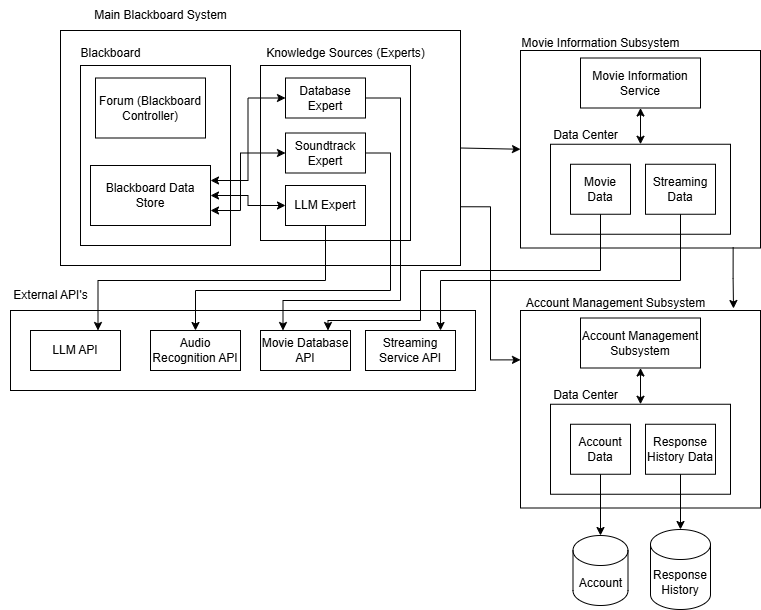

The diagram above was exported from draw.io. Its source (the exported page's mxGraphModel, read from the mxfile embedded in the PNG):
<mxGraphModel dx="1044" dy="562" grid="1" gridSize="10" guides="1" tooltips="1" connect="1" arrows="1" fold="1" page="1" pageScale="1" pageWidth="827" pageHeight="1169" math="0" shadow="0">
  <root>
    <mxCell id="0" />
    <mxCell id="1" parent="0" />
    <mxCell id="gwuCN5y_aV-evDqh06Sn-11" value="" style="rounded=0;whiteSpace=wrap;html=1;" parent="1" vertex="1">
      <mxGeometry x="180" y="140" width="400" height="235" as="geometry" />
    </mxCell>
    <mxCell id="gwuCN5y_aV-evDqh06Sn-1" value="Main Blackboard System" style="text;html=1;align=center;verticalAlign=middle;resizable=0;points=[];autosize=1;strokeColor=none;fillColor=none;" parent="1" vertex="1">
      <mxGeometry x="200" y="110" width="160" height="30" as="geometry" />
    </mxCell>
    <mxCell id="gwuCN5y_aV-evDqh06Sn-12" value="" style="rounded=0;whiteSpace=wrap;html=1;" parent="1" vertex="1">
      <mxGeometry x="380" y="175" width="150" height="175" as="geometry" />
    </mxCell>
    <mxCell id="gwuCN5y_aV-evDqh06Sn-13" value="" style="rounded=0;whiteSpace=wrap;html=1;" parent="1" vertex="1">
      <mxGeometry x="200" y="175" width="150" height="180" as="geometry" />
    </mxCell>
    <mxCell id="gwuCN5y_aV-evDqh06Sn-22" value="Blackboard" style="text;html=1;align=center;verticalAlign=middle;resizable=0;points=[];autosize=1;strokeColor=none;fillColor=none;" parent="1" vertex="1">
      <mxGeometry x="190" y="147.5" width="80" height="30" as="geometry" />
    </mxCell>
    <mxCell id="gwuCN5y_aV-evDqh06Sn-23" value="Blackboard Data Store" style="rounded=0;whiteSpace=wrap;html=1;" parent="1" vertex="1">
      <mxGeometry x="210" y="275" width="120" height="60" as="geometry" />
    </mxCell>
    <mxCell id="gwuCN5y_aV-evDqh06Sn-24" value="Forum (Blackboard Controller)" style="rounded=0;whiteSpace=wrap;html=1;" parent="1" vertex="1">
      <mxGeometry x="215" y="187.5" width="110" height="60" as="geometry" />
    </mxCell>
    <mxCell id="gwuCN5y_aV-evDqh06Sn-25" value="Knowledge Sources (Experts)" style="text;html=1;align=center;verticalAlign=middle;resizable=0;points=[];autosize=1;strokeColor=none;fillColor=none;" parent="1" vertex="1">
      <mxGeometry x="375" y="147.5" width="180" height="30" as="geometry" />
    </mxCell>
    <mxCell id="gwuCN5y_aV-evDqh06Sn-26" value="LLM Expert" style="rounded=0;whiteSpace=wrap;html=1;" parent="1" vertex="1">
      <mxGeometry x="405" y="295" width="80" height="40" as="geometry" />
    </mxCell>
    <mxCell id="gwuCN5y_aV-evDqh06Sn-27" value="Database Expert" style="rounded=0;whiteSpace=wrap;html=1;" parent="1" vertex="1">
      <mxGeometry x="405" y="187.5" width="80" height="40" as="geometry" />
    </mxCell>
    <mxCell id="gwuCN5y_aV-evDqh06Sn-28" value="Soundtrack Expert" style="rounded=0;whiteSpace=wrap;html=1;" parent="1" vertex="1">
      <mxGeometry x="405" y="242.5" width="80" height="40" as="geometry" />
    </mxCell>
    <mxCell id="gwuCN5y_aV-evDqh06Sn-29" value="" style="endArrow=classic;startArrow=classic;html=1;rounded=0;exitX=1;exitY=0.5;exitDx=0;exitDy=0;entryX=0;entryY=0.5;entryDx=0;entryDy=0;edgeStyle=orthogonalEdgeStyle;" parent="1" source="gwuCN5y_aV-evDqh06Sn-23" target="gwuCN5y_aV-evDqh06Sn-26" edge="1">
      <mxGeometry width="50" height="50" relative="1" as="geometry">
        <mxPoint x="600" y="305" as="sourcePoint" />
        <mxPoint x="650" y="255" as="targetPoint" />
      </mxGeometry>
    </mxCell>
    <mxCell id="gwuCN5y_aV-evDqh06Sn-30" value="" style="endArrow=classic;startArrow=classic;html=1;rounded=0;exitX=1;exitY=0.25;exitDx=0;exitDy=0;entryX=0;entryY=0.5;entryDx=0;entryDy=0;edgeStyle=orthogonalEdgeStyle;" parent="1" source="gwuCN5y_aV-evDqh06Sn-23" target="gwuCN5y_aV-evDqh06Sn-27" edge="1">
      <mxGeometry width="50" height="50" relative="1" as="geometry">
        <mxPoint x="600" y="305" as="sourcePoint" />
        <mxPoint x="650" y="255" as="targetPoint" />
      </mxGeometry>
    </mxCell>
    <mxCell id="gwuCN5y_aV-evDqh06Sn-35" value="" style="endArrow=classic;startArrow=classic;html=1;rounded=0;exitX=1;exitY=0.75;exitDx=0;exitDy=0;entryX=0;entryY=0.5;entryDx=0;entryDy=0;edgeStyle=orthogonalEdgeStyle;" parent="1" source="gwuCN5y_aV-evDqh06Sn-23" target="gwuCN5y_aV-evDqh06Sn-28" edge="1">
      <mxGeometry width="50" height="50" relative="1" as="geometry">
        <mxPoint x="600" y="305" as="sourcePoint" />
        <mxPoint x="650" y="255" as="targetPoint" />
        <Array as="points">
          <mxPoint x="360" y="320" />
          <mxPoint x="360" y="263" />
        </Array>
      </mxGeometry>
    </mxCell>
    <mxCell id="gwuCN5y_aV-evDqh06Sn-38" value="" style="group" parent="1" vertex="1" connectable="0">
      <mxGeometry x="120" y="390" width="475" height="115" as="geometry" />
    </mxCell>
    <mxCell id="gwuCN5y_aV-evDqh06Sn-36" value="" style="rounded=0;whiteSpace=wrap;html=1;" parent="gwuCN5y_aV-evDqh06Sn-38" vertex="1">
      <mxGeometry x="10" y="30" width="465" height="80" as="geometry" />
    </mxCell>
    <mxCell id="gwuCN5y_aV-evDqh06Sn-19" value="LLM API" style="rounded=0;whiteSpace=wrap;html=1;" parent="gwuCN5y_aV-evDqh06Sn-38" vertex="1">
      <mxGeometry x="30" y="50" width="90" height="40" as="geometry" />
    </mxCell>
    <mxCell id="gwuCN5y_aV-evDqh06Sn-21" value="Streaming Service API" style="rounded=0;whiteSpace=wrap;html=1;" parent="gwuCN5y_aV-evDqh06Sn-38" vertex="1">
      <mxGeometry x="365" y="50" width="90" height="40" as="geometry" />
    </mxCell>
    <mxCell id="gwuCN5y_aV-evDqh06Sn-37" value="External API's" style="text;html=1;align=center;verticalAlign=middle;resizable=0;points=[];autosize=1;strokeColor=none;fillColor=none;" parent="gwuCN5y_aV-evDqh06Sn-38" vertex="1">
      <mxGeometry width="100" height="30" as="geometry" />
    </mxCell>
    <mxCell id="gwuCN5y_aV-evDqh06Sn-18" value="Movie Database API" style="rounded=0;whiteSpace=wrap;html=1;" parent="gwuCN5y_aV-evDqh06Sn-38" vertex="1">
      <mxGeometry x="260" y="50" width="90" height="40" as="geometry" />
    </mxCell>
    <mxCell id="gwuCN5y_aV-evDqh06Sn-20" value="Audio Recognition API" style="rounded=0;whiteSpace=wrap;html=1;" parent="gwuCN5y_aV-evDqh06Sn-38" vertex="1">
      <mxGeometry x="150" y="50" width="90" height="40" as="geometry" />
    </mxCell>
    <mxCell id="gwuCN5y_aV-evDqh06Sn-49" value="" style="group" parent="1" vertex="1" connectable="0">
      <mxGeometry x="640" y="130" width="240" height="227.5" as="geometry" />
    </mxCell>
    <mxCell id="gwuCN5y_aV-evDqh06Sn-15" value="" style="rounded=0;whiteSpace=wrap;html=1;" parent="gwuCN5y_aV-evDqh06Sn-49" vertex="1">
      <mxGeometry y="30" width="240" height="197.5" as="geometry" />
    </mxCell>
    <mxCell id="gwuCN5y_aV-evDqh06Sn-39" value="Movie Information Service" style="rounded=0;whiteSpace=wrap;html=1;" parent="gwuCN5y_aV-evDqh06Sn-49" vertex="1">
      <mxGeometry x="60" y="37.5" width="120" height="50" as="geometry" />
    </mxCell>
    <mxCell id="gwuCN5y_aV-evDqh06Sn-40" value="" style="rounded=0;whiteSpace=wrap;html=1;" parent="gwuCN5y_aV-evDqh06Sn-49" vertex="1">
      <mxGeometry x="30" y="123.75" width="180" height="90" as="geometry" />
    </mxCell>
    <mxCell id="gwuCN5y_aV-evDqh06Sn-41" value="Movie Data" style="rounded=0;whiteSpace=wrap;html=1;" parent="gwuCN5y_aV-evDqh06Sn-49" vertex="1">
      <mxGeometry x="50" y="143.75" width="60" height="50" as="geometry" />
    </mxCell>
    <mxCell id="gwuCN5y_aV-evDqh06Sn-42" value="Streaming Data" style="rounded=0;whiteSpace=wrap;html=1;" parent="gwuCN5y_aV-evDqh06Sn-49" vertex="1">
      <mxGeometry x="125" y="143.75" width="70" height="50" as="geometry" />
    </mxCell>
    <mxCell id="gwuCN5y_aV-evDqh06Sn-43" value="Movie Information Subsystem" style="text;html=1;align=center;verticalAlign=middle;resizable=0;points=[];autosize=1;strokeColor=none;fillColor=none;" parent="gwuCN5y_aV-evDqh06Sn-49" vertex="1">
      <mxGeometry x="-10" y="7.5" width="180" height="30" as="geometry" />
    </mxCell>
    <mxCell id="gwuCN5y_aV-evDqh06Sn-44" value="" style="endArrow=classic;startArrow=classic;html=1;rounded=0;entryX=0.5;entryY=1;entryDx=0;entryDy=0;exitX=0.5;exitY=0;exitDx=0;exitDy=0;" parent="gwuCN5y_aV-evDqh06Sn-49" source="gwuCN5y_aV-evDqh06Sn-40" target="gwuCN5y_aV-evDqh06Sn-39" edge="1">
      <mxGeometry width="50" height="50" relative="1" as="geometry">
        <mxPoint x="-180" y="257.5" as="sourcePoint" />
        <mxPoint x="-130" y="207.5" as="targetPoint" />
      </mxGeometry>
    </mxCell>
    <mxCell id="gwuCN5y_aV-evDqh06Sn-45" value="Data Center" style="text;html=1;align=center;verticalAlign=middle;resizable=0;points=[];autosize=1;strokeColor=none;fillColor=none;" parent="gwuCN5y_aV-evDqh06Sn-49" vertex="1">
      <mxGeometry x="20" y="100" width="90" height="30" as="geometry" />
    </mxCell>
    <mxCell id="gwuCN5y_aV-evDqh06Sn-65" value="" style="group" parent="1" vertex="1" connectable="0">
      <mxGeometry x="640" y="390" width="240" height="329" as="geometry" />
    </mxCell>
    <mxCell id="7sz5rGGSCeYglmcSsgz3-7" value="Account" style="shape=cylinder3;whiteSpace=wrap;html=1;boundedLbl=1;backgroundOutline=1;size=15;" parent="gwuCN5y_aV-evDqh06Sn-65" vertex="1">
      <mxGeometry x="52.5" y="255" width="55" height="70" as="geometry" />
    </mxCell>
    <mxCell id="7sz5rGGSCeYglmcSsgz3-8" value="Response History" style="shape=cylinder3;whiteSpace=wrap;html=1;boundedLbl=1;backgroundOutline=1;size=15;" parent="gwuCN5y_aV-evDqh06Sn-65" vertex="1">
      <mxGeometry x="130" y="249" width="60" height="80" as="geometry" />
    </mxCell>
    <mxCell id="gwuCN5y_aV-evDqh06Sn-50" value="" style="group" parent="gwuCN5y_aV-evDqh06Sn-65" vertex="1" connectable="0">
      <mxGeometry width="240" height="227.5" as="geometry" />
    </mxCell>
    <mxCell id="gwuCN5y_aV-evDqh06Sn-51" value="" style="rounded=0;whiteSpace=wrap;html=1;" parent="gwuCN5y_aV-evDqh06Sn-50" vertex="1">
      <mxGeometry y="30" width="240" height="197.5" as="geometry" />
    </mxCell>
    <mxCell id="gwuCN5y_aV-evDqh06Sn-52" value="Account Management Subsystem" style="rounded=0;whiteSpace=wrap;html=1;" parent="gwuCN5y_aV-evDqh06Sn-50" vertex="1">
      <mxGeometry x="60" y="37.5" width="120" height="50" as="geometry" />
    </mxCell>
    <mxCell id="gwuCN5y_aV-evDqh06Sn-53" value="" style="rounded=0;whiteSpace=wrap;html=1;" parent="gwuCN5y_aV-evDqh06Sn-50" vertex="1">
      <mxGeometry x="30" y="123.75" width="180" height="90" as="geometry" />
    </mxCell>
    <mxCell id="gwuCN5y_aV-evDqh06Sn-54" value="Account Data" style="rounded=0;whiteSpace=wrap;html=1;" parent="gwuCN5y_aV-evDqh06Sn-50" vertex="1">
      <mxGeometry x="50" y="143.75" width="60" height="50" as="geometry" />
    </mxCell>
    <mxCell id="gwuCN5y_aV-evDqh06Sn-55" value="Response History Data" style="rounded=0;whiteSpace=wrap;html=1;" parent="gwuCN5y_aV-evDqh06Sn-50" vertex="1">
      <mxGeometry x="125" y="143.75" width="70" height="50" as="geometry" />
    </mxCell>
    <mxCell id="gwuCN5y_aV-evDqh06Sn-56" value="Account Management Subsystem" style="text;html=1;align=center;verticalAlign=middle;resizable=0;points=[];autosize=1;strokeColor=none;fillColor=none;" parent="gwuCN5y_aV-evDqh06Sn-50" vertex="1">
      <mxGeometry x="-5" y="7.5" width="200" height="30" as="geometry" />
    </mxCell>
    <mxCell id="gwuCN5y_aV-evDqh06Sn-57" value="" style="endArrow=classic;startArrow=classic;html=1;rounded=0;entryX=0.5;entryY=1;entryDx=0;entryDy=0;exitX=0.5;exitY=0;exitDx=0;exitDy=0;" parent="gwuCN5y_aV-evDqh06Sn-50" source="gwuCN5y_aV-evDqh06Sn-53" target="gwuCN5y_aV-evDqh06Sn-52" edge="1">
      <mxGeometry width="50" height="50" relative="1" as="geometry">
        <mxPoint x="-180" y="257.5" as="sourcePoint" />
        <mxPoint x="-130" y="207.5" as="targetPoint" />
      </mxGeometry>
    </mxCell>
    <mxCell id="gwuCN5y_aV-evDqh06Sn-58" value="Data Center" style="text;html=1;align=center;verticalAlign=middle;resizable=0;points=[];autosize=1;strokeColor=none;fillColor=none;" parent="gwuCN5y_aV-evDqh06Sn-50" vertex="1">
      <mxGeometry x="20" y="100" width="90" height="30" as="geometry" />
    </mxCell>
    <mxCell id="gwuCN5y_aV-evDqh06Sn-61" value="" style="endArrow=classic;html=1;rounded=0;entryX=0.5;entryY=0;entryDx=0;entryDy=0;entryPerimeter=0;exitX=0.5;exitY=1;exitDx=0;exitDy=0;" parent="gwuCN5y_aV-evDqh06Sn-65" source="gwuCN5y_aV-evDqh06Sn-54" target="7sz5rGGSCeYglmcSsgz3-7" edge="1">
      <mxGeometry width="50" height="50" relative="1" as="geometry">
        <mxPoint x="-47" y="140" as="sourcePoint" />
        <mxPoint x="3" y="90" as="targetPoint" />
      </mxGeometry>
    </mxCell>
    <mxCell id="gwuCN5y_aV-evDqh06Sn-62" value="" style="endArrow=classic;html=1;rounded=0;entryX=0.5;entryY=0;entryDx=0;entryDy=0;entryPerimeter=0;exitX=0.5;exitY=1;exitDx=0;exitDy=0;" parent="gwuCN5y_aV-evDqh06Sn-65" source="gwuCN5y_aV-evDqh06Sn-55" target="7sz5rGGSCeYglmcSsgz3-8" edge="1">
      <mxGeometry width="50" height="50" relative="1" as="geometry">
        <mxPoint x="90" y="204" as="sourcePoint" />
        <mxPoint x="86" y="250" as="targetPoint" />
      </mxGeometry>
    </mxCell>
    <mxCell id="gwuCN5y_aV-evDqh06Sn-67" value="" style="endArrow=none;startArrow=classic;html=1;rounded=0;exitX=0.75;exitY=0;exitDx=0;exitDy=0;entryX=0.5;entryY=1;entryDx=0;entryDy=0;edgeStyle=orthogonalEdgeStyle;startFill=1;" parent="1" source="gwuCN5y_aV-evDqh06Sn-19" target="gwuCN5y_aV-evDqh06Sn-26" edge="1">
      <mxGeometry width="50" height="50" relative="1" as="geometry">
        <mxPoint x="305" y="390" as="sourcePoint" />
        <mxPoint x="380" y="333" as="targetPoint" />
        <Array as="points">
          <mxPoint x="218" y="390" />
          <mxPoint x="445" y="390" />
        </Array>
      </mxGeometry>
    </mxCell>
    <mxCell id="gwuCN5y_aV-evDqh06Sn-68" value="" style="endArrow=none;startArrow=classic;html=1;rounded=0;exitX=0.5;exitY=0;exitDx=0;exitDy=0;entryX=1;entryY=0.5;entryDx=0;entryDy=0;edgeStyle=orthogonalEdgeStyle;startFill=1;" parent="1" source="gwuCN5y_aV-evDqh06Sn-20" target="gwuCN5y_aV-evDqh06Sn-28" edge="1">
      <mxGeometry width="50" height="50" relative="1" as="geometry">
        <mxPoint x="228" y="450" as="sourcePoint" />
        <mxPoint x="455" y="345" as="targetPoint" />
        <Array as="points">
          <mxPoint x="315" y="400" />
          <mxPoint x="510" y="400" />
          <mxPoint x="510" y="263" />
        </Array>
      </mxGeometry>
    </mxCell>
    <mxCell id="gwuCN5y_aV-evDqh06Sn-69" value="" style="endArrow=none;startArrow=classic;html=1;rounded=0;exitX=0.25;exitY=0;exitDx=0;exitDy=0;entryX=1;entryY=0.5;entryDx=0;entryDy=0;edgeStyle=orthogonalEdgeStyle;startFill=1;" parent="1" source="gwuCN5y_aV-evDqh06Sn-18" target="gwuCN5y_aV-evDqh06Sn-27" edge="1">
      <mxGeometry width="50" height="50" relative="1" as="geometry">
        <mxPoint x="325" y="450" as="sourcePoint" />
        <mxPoint x="495" y="273" as="targetPoint" />
        <Array as="points">
          <mxPoint x="403" y="410" />
          <mxPoint x="520" y="410" />
          <mxPoint x="520" y="207" />
        </Array>
      </mxGeometry>
    </mxCell>
    <mxCell id="gwuCN5y_aV-evDqh06Sn-70" value="" style="endArrow=none;startArrow=classic;html=1;rounded=0;exitX=0.75;exitY=0;exitDx=0;exitDy=0;entryX=0.5;entryY=1;entryDx=0;entryDy=0;edgeStyle=orthogonalEdgeStyle;startFill=1;" parent="1" target="gwuCN5y_aV-evDqh06Sn-42" edge="1">
      <mxGeometry width="50" height="50" relative="1" as="geometry">
        <mxPoint x="560.04" y="440" as="sourcePoint" />
        <mxPoint x="787.04" y="335" as="targetPoint" />
        <Array as="points">
          <mxPoint x="560" y="390" />
          <mxPoint x="800" y="390" />
        </Array>
      </mxGeometry>
    </mxCell>
    <mxCell id="gwuCN5y_aV-evDqh06Sn-71" value="" style="endArrow=none;startArrow=classic;html=1;rounded=0;exitX=0.75;exitY=0;exitDx=0;exitDy=0;entryX=0.5;entryY=1;entryDx=0;entryDy=0;edgeStyle=orthogonalEdgeStyle;startFill=1;" parent="1" source="gwuCN5y_aV-evDqh06Sn-18" target="gwuCN5y_aV-evDqh06Sn-41" edge="1">
      <mxGeometry width="50" height="50" relative="1" as="geometry">
        <mxPoint x="570.04" y="450" as="sourcePoint" />
        <mxPoint x="810" y="334" as="targetPoint" />
        <Array as="points">
          <mxPoint x="448" y="430" />
          <mxPoint x="540" y="430" />
          <mxPoint x="540" y="380" />
          <mxPoint x="720" y="380" />
        </Array>
      </mxGeometry>
    </mxCell>
    <mxCell id="gwuCN5y_aV-evDqh06Sn-72" value="" style="endArrow=classic;html=1;rounded=0;entryX=0;entryY=0.5;entryDx=0;entryDy=0;exitX=1;exitY=0.5;exitDx=0;exitDy=0;" parent="1" source="gwuCN5y_aV-evDqh06Sn-11" target="gwuCN5y_aV-evDqh06Sn-15" edge="1">
      <mxGeometry width="50" height="50" relative="1" as="geometry">
        <mxPoint x="400" y="360" as="sourcePoint" />
        <mxPoint x="450" y="310" as="targetPoint" />
      </mxGeometry>
    </mxCell>
    <mxCell id="gwuCN5y_aV-evDqh06Sn-73" value="" style="endArrow=classic;html=1;rounded=0;entryX=0;entryY=0.25;entryDx=0;entryDy=0;exitX=1;exitY=0.75;exitDx=0;exitDy=0;edgeStyle=orthogonalEdgeStyle;" parent="1" source="gwuCN5y_aV-evDqh06Sn-11" target="gwuCN5y_aV-evDqh06Sn-51" edge="1">
      <mxGeometry width="50" height="50" relative="1" as="geometry">
        <mxPoint x="590" y="268" as="sourcePoint" />
        <mxPoint x="650" y="269" as="targetPoint" />
      </mxGeometry>
    </mxCell>
    <mxCell id="gwuCN5y_aV-evDqh06Sn-74" value="" style="endArrow=classic;html=1;rounded=0;exitX=0.886;exitY=0.996;exitDx=0;exitDy=0;edgeStyle=orthogonalEdgeStyle;exitPerimeter=0;" parent="1" source="gwuCN5y_aV-evDqh06Sn-15" edge="1">
      <mxGeometry width="50" height="50" relative="1" as="geometry">
        <mxPoint x="590" y="326" as="sourcePoint" />
        <mxPoint x="853" y="418" as="targetPoint" />
      </mxGeometry>
    </mxCell>
  </root>
</mxGraphModel>